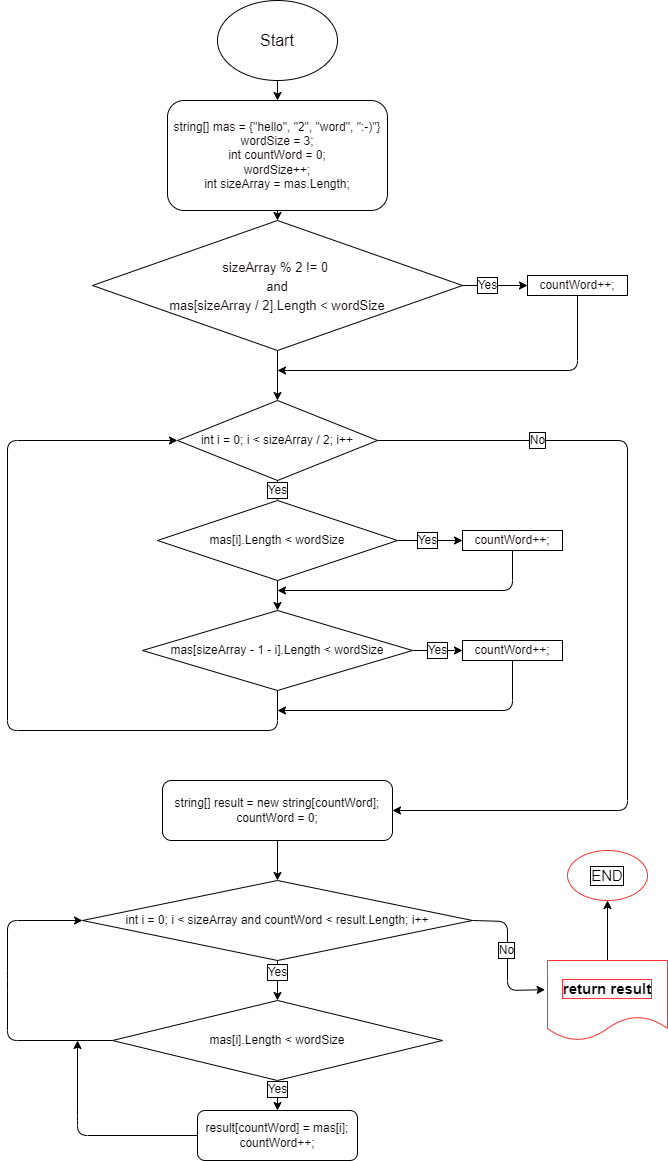

The diagram above was exported from draw.io. Its source (the exported page's mxGraphModel, read from the mxfile embedded in the PNG):
<mxGraphModel dx="792" dy="283" grid="1" gridSize="10" guides="1" tooltips="1" connect="1" arrows="1" fold="1" page="1" pageScale="1" pageWidth="827" pageHeight="1169" background="#ffffff" math="0" shadow="1">
  <root>
    <mxCell id="0" />
    <mxCell id="1" parent="0" />
    <mxCell id="14" style="edgeStyle=none;html=1;entryX=0.5;entryY=0;entryDx=0;entryDy=0;strokeColor=#000000;fontSize=12;fontColor=#000000;" edge="1" parent="1" source="2" target="3">
      <mxGeometry relative="1" as="geometry" />
    </mxCell>
    <mxCell id="2" value="Start" style="ellipse;whiteSpace=wrap;html=1;rounded=1;fillColor=#FFFFFF;fontColor=#0d0202;fontSize=16;strokeColor=#000000;" vertex="1" parent="1">
      <mxGeometry x="340" width="120" height="80" as="geometry" />
    </mxCell>
    <mxCell id="13" style="edgeStyle=none;html=1;entryX=0.5;entryY=0;entryDx=0;entryDy=0;strokeColor=#000000;fontSize=12;fontColor=#000000;" edge="1" parent="1" source="3" target="4">
      <mxGeometry relative="1" as="geometry" />
    </mxCell>
    <mxCell id="3" value="&lt;font style=&quot;font-size: 12px;&quot;&gt;&lt;span style=&quot;background-color: initial; font-size: 12px;&quot;&gt;string[] mas = {&quot;hello&quot;, &quot;2&quot;, &quot;word&quot;, &quot;:-)&quot;}&lt;br style=&quot;font-size: 12px;&quot;&gt;&lt;/span&gt;wordSize = 3;&lt;span style=&quot;background-color: initial; font-size: 12px;&quot;&gt;&lt;br style=&quot;font-size: 12px;&quot;&gt;int countWord = 0;&lt;/span&gt;&lt;br style=&quot;font-size: 12px;&quot;&gt;&lt;/font&gt;&lt;div style=&quot;font-size: 12px;&quot;&gt;&lt;font style=&quot;font-size: 12px;&quot;&gt;wordSize++;&lt;/font&gt;&lt;/div&gt;&lt;div style=&quot;font-size: 12px;&quot;&gt;&lt;font style=&quot;font-size: 12px;&quot;&gt;int sizeArray = mas.Length;&lt;/font&gt;&lt;/div&gt;" style="rounded=1;whiteSpace=wrap;html=1;strokeColor=#000000;fontSize=12;fontColor=#0d0202;fillColor=#FFFFFF;" vertex="1" parent="1">
      <mxGeometry x="290" y="100" width="220" height="110" as="geometry" />
    </mxCell>
    <mxCell id="4" value="&lt;font style=&quot;font-size: 13px;&quot;&gt;sizeArray % 2 != 0 &lt;br&gt;and&lt;br&gt;mas[sizeArray / 2].Length &amp;lt; wordSize&lt;/font&gt;" style="rhombus;whiteSpace=wrap;html=1;strokeColor=#000000;fontSize=16;fontColor=#0d0202;fillColor=#FFFFFF;" vertex="1" parent="1">
      <mxGeometry x="215" y="220" width="370" height="130" as="geometry" />
    </mxCell>
    <mxCell id="5" value="&lt;div style=&quot;font-size: 12px;&quot;&gt;countWord++;&lt;/div&gt;" style="rounded=0;whiteSpace=wrap;html=1;strokeColor=#000000;fontSize=12;fontColor=#0d0202;fillColor=#FFFFFF;" vertex="1" parent="1">
      <mxGeometry x="650" y="275" width="100" height="20" as="geometry" />
    </mxCell>
    <mxCell id="6" value="" style="endArrow=classic;html=1;fontSize=12;fontColor=#0d0202;exitX=1;exitY=0.5;exitDx=0;exitDy=0;entryX=0;entryY=0.5;entryDx=0;entryDy=0;strokeColor=#000000;" edge="1" parent="1" source="4" target="5">
      <mxGeometry width="50" height="50" relative="1" as="geometry">
        <mxPoint x="470" y="350" as="sourcePoint" />
        <mxPoint x="520" y="300" as="targetPoint" />
      </mxGeometry>
    </mxCell>
    <mxCell id="7" value="Yes" style="edgeLabel;html=1;align=center;verticalAlign=middle;resizable=0;points=[];fontSize=12;fontColor=#000000;labelBackgroundColor=#FFFFFF;labelBorderColor=#000000;" vertex="1" connectable="0" parent="6">
      <mxGeometry x="-0.2355" relative="1" as="geometry">
        <mxPoint as="offset" />
      </mxGeometry>
    </mxCell>
    <mxCell id="8" value="" style="endArrow=classic;html=1;strokeColor=#000000;fontSize=12;fontColor=#000000;exitX=0.5;exitY=1;exitDx=0;exitDy=0;" edge="1" parent="1" source="4">
      <mxGeometry width="50" height="50" relative="1" as="geometry">
        <mxPoint x="400" y="370" as="sourcePoint" />
        <mxPoint x="400" y="400" as="targetPoint" />
      </mxGeometry>
    </mxCell>
    <mxCell id="25" value="" style="edgeStyle=none;html=1;strokeColor=#000000;fontSize=12;fontColor=#000000;" edge="1" parent="1" source="10" target="15">
      <mxGeometry relative="1" as="geometry" />
    </mxCell>
    <mxCell id="31" style="edgeStyle=none;html=1;strokeColor=#000000;fontSize=12;fontColor=#000000;exitX=1;exitY=0.5;exitDx=0;exitDy=0;entryX=1;entryY=0.5;entryDx=0;entryDy=0;" edge="1" parent="1" source="10" target="38">
      <mxGeometry relative="1" as="geometry">
        <mxPoint x="580" y="810" as="targetPoint" />
        <Array as="points">
          <mxPoint x="750" y="440" />
          <mxPoint x="750" y="810" />
        </Array>
      </mxGeometry>
    </mxCell>
    <mxCell id="34" value="No" style="edgeLabel;html=1;align=center;verticalAlign=middle;resizable=0;points=[];fontSize=12;fontColor=#000000;labelBackgroundColor=#FFFFFF;labelBorderColor=#000000;" vertex="1" connectable="0" parent="31">
      <mxGeometry x="-0.6269" y="1" relative="1" as="geometry">
        <mxPoint y="1" as="offset" />
      </mxGeometry>
    </mxCell>
    <mxCell id="10" value="int i = 0; i &amp;lt; sizeArray / 2; i++" style="rhombus;whiteSpace=wrap;html=1;labelBackgroundColor=#FFFFFF;labelBorderColor=none;strokeColor=#000000;fontSize=12;fontColor=#000000;fillColor=#FFFFFF;" vertex="1" parent="1">
      <mxGeometry x="300" y="400" width="200" height="80" as="geometry" />
    </mxCell>
    <mxCell id="11" value="" style="endArrow=classic;html=1;strokeColor=#000000;fontSize=12;fontColor=#000000;exitX=0.5;exitY=1;exitDx=0;exitDy=0;" edge="1" parent="1" source="5">
      <mxGeometry width="50" height="50" relative="1" as="geometry">
        <mxPoint x="470" y="410" as="sourcePoint" />
        <mxPoint x="400" y="370" as="targetPoint" />
        <Array as="points">
          <mxPoint x="700" y="370" />
        </Array>
      </mxGeometry>
    </mxCell>
    <mxCell id="19" style="edgeStyle=none;html=1;entryX=0;entryY=0.5;entryDx=0;entryDy=0;strokeColor=#000000;fontSize=12;fontColor=#000000;" edge="1" parent="1" source="15" target="17">
      <mxGeometry relative="1" as="geometry" />
    </mxCell>
    <mxCell id="23" style="edgeStyle=none;html=1;entryX=0.5;entryY=0;entryDx=0;entryDy=0;strokeColor=#000000;fontSize=12;fontColor=#000000;" edge="1" parent="1" source="15" target="16">
      <mxGeometry relative="1" as="geometry" />
    </mxCell>
    <mxCell id="15" value="mas[i].Length &amp;lt; wordSize" style="rhombus;whiteSpace=wrap;html=1;labelBackgroundColor=#FFFFFF;labelBorderColor=none;strokeColor=#000000;fontSize=12;fontColor=#000000;fillColor=#FFFFFF;" vertex="1" parent="1">
      <mxGeometry x="280" y="500" width="240" height="80" as="geometry" />
    </mxCell>
    <mxCell id="20" style="edgeStyle=none;html=1;entryX=0;entryY=0.5;entryDx=0;entryDy=0;strokeColor=#000000;fontSize=12;fontColor=#000000;" edge="1" parent="1" source="16" target="18">
      <mxGeometry relative="1" as="geometry" />
    </mxCell>
    <mxCell id="26" style="edgeStyle=none;html=1;strokeColor=#000000;fontSize=12;fontColor=#000000;entryX=0;entryY=0.5;entryDx=0;entryDy=0;exitX=0.5;exitY=1;exitDx=0;exitDy=0;" edge="1" parent="1" source="16" target="10">
      <mxGeometry relative="1" as="geometry">
        <mxPoint x="140" y="570.0000000000001" as="targetPoint" />
        <Array as="points">
          <mxPoint x="400" y="730" />
          <mxPoint x="130" y="730" />
          <mxPoint x="130" y="440" />
        </Array>
      </mxGeometry>
    </mxCell>
    <mxCell id="16" value="mas[sizeArray - 1 - i].Length &amp;lt; wordSize" style="rhombus;whiteSpace=wrap;html=1;labelBackgroundColor=#FFFFFF;labelBorderColor=none;strokeColor=#000000;fontSize=12;fontColor=#000000;fillColor=#FFFFFF;" vertex="1" parent="1">
      <mxGeometry x="265" y="610" width="270" height="80" as="geometry" />
    </mxCell>
    <mxCell id="17" value="&lt;div style=&quot;font-size: 12px;&quot;&gt;countWord++;&lt;/div&gt;" style="rounded=0;whiteSpace=wrap;html=1;strokeColor=#000000;fontSize=12;fontColor=#0d0202;fillColor=#FFFFFF;" vertex="1" parent="1">
      <mxGeometry x="585" y="530" width="100" height="20" as="geometry" />
    </mxCell>
    <mxCell id="28" style="edgeStyle=none;html=1;strokeColor=#000000;fontSize=12;fontColor=#000000;" edge="1" parent="1" source="18">
      <mxGeometry relative="1" as="geometry">
        <mxPoint x="400" y="710" as="targetPoint" />
        <Array as="points">
          <mxPoint x="635" y="710" />
        </Array>
      </mxGeometry>
    </mxCell>
    <mxCell id="18" value="&lt;div style=&quot;font-size: 12px;&quot;&gt;countWord++;&lt;/div&gt;" style="rounded=0;whiteSpace=wrap;html=1;strokeColor=#000000;fontSize=12;fontColor=#0d0202;fillColor=#FFFFFF;" vertex="1" parent="1">
      <mxGeometry x="585" y="640" width="100" height="20" as="geometry" />
    </mxCell>
    <mxCell id="21" value="Yes" style="edgeLabel;html=1;align=center;verticalAlign=middle;resizable=0;points=[];fontSize=12;fontColor=#000000;labelBackgroundColor=#FFFFFF;labelBorderColor=#000000;" vertex="1" connectable="0" parent="1">
      <mxGeometry x="549.9975862068965" y="540" as="geometry" />
    </mxCell>
    <mxCell id="22" value="Yes" style="edgeLabel;html=1;align=center;verticalAlign=middle;resizable=0;points=[];fontSize=12;fontColor=#000000;labelBackgroundColor=#FFFFFF;labelBorderColor=#000000;" vertex="1" connectable="0" parent="1">
      <mxGeometry x="559.9975862068965" y="650" as="geometry" />
    </mxCell>
    <mxCell id="27" value="" style="endArrow=classic;html=1;strokeColor=#000000;fontSize=12;fontColor=#000000;exitX=0.5;exitY=1;exitDx=0;exitDy=0;" edge="1" parent="1" source="17">
      <mxGeometry width="50" height="50" relative="1" as="geometry">
        <mxPoint x="610" y="630" as="sourcePoint" />
        <mxPoint x="400" y="590" as="targetPoint" />
        <Array as="points">
          <mxPoint x="635" y="590" />
        </Array>
      </mxGeometry>
    </mxCell>
    <mxCell id="30" value="Yes" style="edgeLabel;html=1;align=center;verticalAlign=middle;resizable=0;points=[];fontSize=12;fontColor=#000000;labelBackgroundColor=#FFFFFF;labelBorderColor=#000000;" vertex="1" connectable="0" parent="1">
      <mxGeometry x="399.9975862068965" y="490" as="geometry" />
    </mxCell>
    <mxCell id="40" style="edgeStyle=none;html=1;entryX=0.5;entryY=0;entryDx=0;entryDy=0;strokeColor=#000000;fontSize=12;fontColor=#000000;" edge="1" parent="1" source="38" target="39">
      <mxGeometry relative="1" as="geometry" />
    </mxCell>
    <mxCell id="38" value="&lt;div&gt;string[] result = new string[countWord];&lt;/div&gt;&lt;div&gt;countWord = 0;&lt;br&gt;&lt;/div&gt;" style="rounded=1;whiteSpace=wrap;html=1;labelBackgroundColor=#FFFFFF;labelBorderColor=none;strokeColor=#000000;fontSize=12;fontColor=#000000;fillColor=#FFFFFF;" vertex="1" parent="1">
      <mxGeometry x="285" y="780" width="230" height="60" as="geometry" />
    </mxCell>
    <mxCell id="44" style="edgeStyle=none;html=1;entryX=0.5;entryY=0;entryDx=0;entryDy=0;strokeColor=#000000;fontSize=12;fontColor=#000000;" edge="1" parent="1" source="39" target="41">
      <mxGeometry relative="1" as="geometry" />
    </mxCell>
    <mxCell id="50" value="Yes" style="edgeLabel;html=1;align=center;verticalAlign=middle;resizable=0;points=[];fontSize=12;fontColor=#000000;labelBorderColor=#000000;labelBackgroundColor=#FFFFFF;" vertex="1" connectable="0" parent="44">
      <mxGeometry x="-0.42" relative="1" as="geometry">
        <mxPoint as="offset" />
      </mxGeometry>
    </mxCell>
    <mxCell id="52" style="edgeStyle=none;html=1;entryX=-0.02;entryY=0.365;entryDx=0;entryDy=0;entryPerimeter=0;strokeColor=#000000;fontSize=12;fontColor=#000000;exitX=1;exitY=0.5;exitDx=0;exitDy=0;" edge="1" parent="1" source="39" target="51">
      <mxGeometry relative="1" as="geometry">
        <Array as="points">
          <mxPoint x="630" y="921" />
          <mxPoint x="630" y="990" />
        </Array>
      </mxGeometry>
    </mxCell>
    <mxCell id="53" value="No" style="edgeLabel;html=1;align=center;verticalAlign=middle;resizable=0;points=[];fontSize=12;fontColor=#000000;labelBorderColor=#000000;labelBackgroundColor=#FFFFFF;" vertex="1" connectable="0" parent="52">
      <mxGeometry x="-0.4135" y="-1" relative="1" as="geometry">
        <mxPoint y="22" as="offset" />
      </mxGeometry>
    </mxCell>
    <mxCell id="39" value="int i = 0; i &amp;lt; sizeArray and countWord &amp;lt; result.Length; i++" style="rhombus;whiteSpace=wrap;html=1;labelBackgroundColor=#FFFFFF;labelBorderColor=none;strokeColor=#000000;fontSize=12;fontColor=#000000;fillColor=#FFFFFF;" vertex="1" parent="1">
      <mxGeometry x="205" y="880" width="390" height="80" as="geometry" />
    </mxCell>
    <mxCell id="43" style="edgeStyle=none;html=1;strokeColor=#000000;fontSize=12;fontColor=#000000;" edge="1" parent="1" source="41" target="42">
      <mxGeometry relative="1" as="geometry" />
    </mxCell>
    <mxCell id="45" value="Yes" style="edgeLabel;html=1;align=center;verticalAlign=middle;resizable=0;points=[];fontSize=12;fontColor=#000000;labelBackgroundColor=#FFFFFF;labelBorderColor=#000000;" vertex="1" connectable="0" parent="43">
      <mxGeometry x="-0.4103" relative="1" as="geometry">
        <mxPoint as="offset" />
      </mxGeometry>
    </mxCell>
    <mxCell id="46" style="edgeStyle=none;html=1;entryX=0;entryY=0.5;entryDx=0;entryDy=0;strokeColor=#000000;fontSize=12;fontColor=#000000;exitX=0;exitY=0.5;exitDx=0;exitDy=0;" edge="1" parent="1" source="41" target="39">
      <mxGeometry relative="1" as="geometry">
        <Array as="points">
          <mxPoint x="130" y="1040" />
          <mxPoint x="130" y="980" />
          <mxPoint x="130" y="920" />
        </Array>
      </mxGeometry>
    </mxCell>
    <mxCell id="41" value="mas[i].Length &amp;lt; wordSize" style="rhombus;whiteSpace=wrap;html=1;labelBackgroundColor=#FFFFFF;labelBorderColor=none;strokeColor=#000000;fontSize=12;fontColor=#000000;fillColor=#FFFFFF;" vertex="1" parent="1">
      <mxGeometry x="235" y="1000" width="330" height="80" as="geometry" />
    </mxCell>
    <mxCell id="49" style="edgeStyle=none;html=1;strokeColor=#000000;fontSize=12;fontColor=#000000;" edge="1" parent="1" source="42">
      <mxGeometry relative="1" as="geometry">
        <mxPoint x="200" y="1040" as="targetPoint" />
        <Array as="points">
          <mxPoint x="200" y="1135" />
          <mxPoint x="200" y="1115" />
        </Array>
      </mxGeometry>
    </mxCell>
    <mxCell id="42" value="&lt;div&gt;result[countWord] = mas[i];&lt;/div&gt;&lt;div&gt;countWord++;&lt;/div&gt;" style="rounded=1;whiteSpace=wrap;html=1;labelBackgroundColor=#FFFFFF;labelBorderColor=none;strokeColor=#000000;fontSize=12;fontColor=#000000;fillColor=#FFFFFF;" vertex="1" parent="1">
      <mxGeometry x="320" y="1110" width="160" height="50" as="geometry" />
    </mxCell>
    <mxCell id="55" style="edgeStyle=none;html=1;exitX=0.5;exitY=0;exitDx=0;exitDy=0;entryX=0.5;entryY=1;entryDx=0;entryDy=0;strokeColor=#000000;fontSize=15;fontColor=#000000;" edge="1" parent="1" source="51" target="54">
      <mxGeometry relative="1" as="geometry" />
    </mxCell>
    <mxCell id="51" value="return result" style="shape=document;whiteSpace=wrap;html=1;boundedLbl=1;labelBackgroundColor=#FFFFFF;labelBorderColor=#FF3333;strokeColor=#FF3333;fontSize=15;fontColor=#000000;fillColor=#FFFFFF;fontStyle=1" vertex="1" parent="1">
      <mxGeometry x="670" y="960" width="120" height="80" as="geometry" />
    </mxCell>
    <mxCell id="54" value="END" style="ellipse;whiteSpace=wrap;html=1;labelBackgroundColor=#FFFFFF;labelBorderColor=#000000;strokeColor=#FF3333;fontSize=15;fontColor=#000000;fillColor=#FFFFFF;" vertex="1" parent="1">
      <mxGeometry x="690" y="850" width="80" height="50" as="geometry" />
    </mxCell>
  </root>
</mxGraphModel>